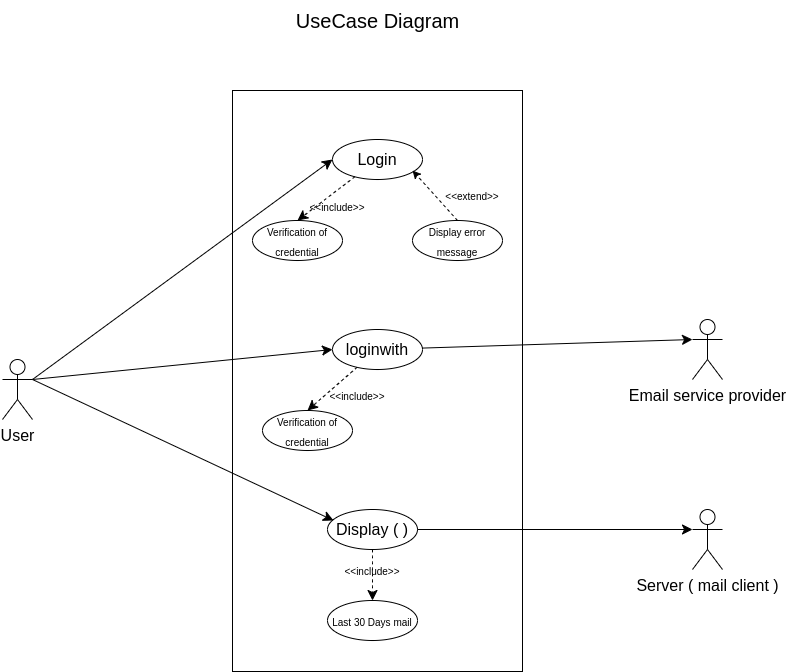

The diagram above was exported from draw.io. Its source (the exported page's mxGraphModel, read from the mxfile embedded in the PNG):
<mxGraphModel dx="1434" dy="707" grid="1" gridSize="10" guides="1" tooltips="1" connect="1" arrows="1" fold="1" page="1" pageScale="1" pageWidth="1200" pageHeight="1000" background="#FFFFFF" math="0" shadow="0">
  <root>
    <mxCell id="0" />
    <mxCell id="1" parent="0" />
    <mxCell id="5oRk5wCz0wd4753AaCsm-1" value="" style="rounded=0;whiteSpace=wrap;html=1;fillColor=none;align=center;" parent="1" vertex="1">
      <mxGeometry x="510" y="140" width="290" height="581" as="geometry" />
    </mxCell>
    <mxCell id="5oRk5wCz0wd4753AaCsm-14" style="edgeStyle=none;curved=1;rounded=0;orthogonalLoop=1;jettySize=auto;html=1;entryX=0.5;entryY=0;entryDx=0;entryDy=0;fontSize=12;startSize=8;endSize=8;dashed=1;" parent="1" source="5oRk5wCz0wd4753AaCsm-2" target="5oRk5wCz0wd4753AaCsm-7" edge="1">
      <mxGeometry relative="1" as="geometry" />
    </mxCell>
    <mxCell id="5oRk5wCz0wd4753AaCsm-2" value="Login" style="ellipse;whiteSpace=wrap;html=1;fontSize=16;fillColor=none;" parent="1" vertex="1">
      <mxGeometry x="610" y="189" width="90" height="40" as="geometry" />
    </mxCell>
    <mxCell id="5oRk5wCz0wd4753AaCsm-5" style="edgeStyle=none;curved=1;rounded=0;orthogonalLoop=1;jettySize=auto;html=1;entryX=0;entryY=0.5;entryDx=0;entryDy=0;fontSize=12;startSize=8;endSize=8;horizontal=1;verticalAlign=bottom;exitX=1;exitY=0.3333333333333333;exitDx=0;exitDy=0;exitPerimeter=0;" parent="1" source="5oRk5wCz0wd4753AaCsm-4" target="5oRk5wCz0wd4753AaCsm-2" edge="1">
      <mxGeometry relative="1" as="geometry" />
    </mxCell>
    <mxCell id="5oRk5wCz0wd4753AaCsm-19" style="edgeStyle=none;curved=1;rounded=0;orthogonalLoop=1;jettySize=auto;html=1;entryX=0;entryY=0.5;entryDx=0;entryDy=0;fontSize=12;startSize=8;endSize=8;exitX=1;exitY=0.3333333333333333;exitDx=0;exitDy=0;exitPerimeter=0;" parent="1" source="5oRk5wCz0wd4753AaCsm-4" target="5oRk5wCz0wd4753AaCsm-16" edge="1">
      <mxGeometry relative="1" as="geometry" />
    </mxCell>
    <mxCell id="5oRk5wCz0wd4753AaCsm-27" style="edgeStyle=none;curved=1;rounded=0;orthogonalLoop=1;jettySize=auto;html=1;entryX=0.067;entryY=0.275;entryDx=0;entryDy=0;entryPerimeter=0;fontSize=12;startSize=8;endSize=8;exitX=1;exitY=0.3333333333333333;exitDx=0;exitDy=0;exitPerimeter=0;" parent="1" source="5oRk5wCz0wd4753AaCsm-4" target="5oRk5wCz0wd4753AaCsm-24" edge="1">
      <mxGeometry relative="1" as="geometry" />
    </mxCell>
    <mxCell id="5oRk5wCz0wd4753AaCsm-4" value="User" style="shape=umlActor;verticalLabelPosition=bottom;verticalAlign=top;html=1;outlineConnect=0;fontSize=16;" parent="1" vertex="1">
      <mxGeometry x="280" y="409" width="30" height="60" as="geometry" />
    </mxCell>
    <mxCell id="5oRk5wCz0wd4753AaCsm-7" value="&lt;font style=&quot;font-size: 10px;&quot;&gt;Verification of credential&lt;/font&gt;" style="ellipse;whiteSpace=wrap;html=1;fontSize=16;fillColor=none;" parent="1" vertex="1">
      <mxGeometry x="530" y="270" width="90" height="40" as="geometry" />
    </mxCell>
    <mxCell id="5oRk5wCz0wd4753AaCsm-13" value="&lt;font style=&quot;font-size: 10px;&quot;&gt;&amp;lt;&amp;lt;include&amp;gt;&amp;gt;&lt;/font&gt;" style="text;html=1;strokeColor=none;fillColor=none;align=center;verticalAlign=middle;whiteSpace=wrap;rounded=0;fontSize=16;" parent="1" vertex="1">
      <mxGeometry x="585" y="240" width="60" height="30" as="geometry" />
    </mxCell>
    <mxCell id="5oRk5wCz0wd4753AaCsm-18" style="edgeStyle=none;curved=1;rounded=0;orthogonalLoop=1;jettySize=auto;html=1;entryX=0.5;entryY=0;entryDx=0;entryDy=0;fontSize=12;startSize=8;endSize=8;dashed=1;" parent="1" source="5oRk5wCz0wd4753AaCsm-16" target="5oRk5wCz0wd4753AaCsm-17" edge="1">
      <mxGeometry relative="1" as="geometry" />
    </mxCell>
    <mxCell id="5oRk5wCz0wd4753AaCsm-22" style="edgeStyle=none;curved=1;rounded=0;orthogonalLoop=1;jettySize=auto;html=1;entryX=0;entryY=0.3333333333333333;entryDx=0;entryDy=0;entryPerimeter=0;fontSize=12;startSize=8;endSize=8;" parent="1" source="5oRk5wCz0wd4753AaCsm-16" target="5oRk5wCz0wd4753AaCsm-20" edge="1">
      <mxGeometry relative="1" as="geometry" />
    </mxCell>
    <mxCell id="5oRk5wCz0wd4753AaCsm-16" value="loginwith" style="ellipse;whiteSpace=wrap;html=1;fontSize=16;fillColor=none;" parent="1" vertex="1">
      <mxGeometry x="610" y="379" width="90" height="40" as="geometry" />
    </mxCell>
    <mxCell id="5oRk5wCz0wd4753AaCsm-17" value="&lt;font style=&quot;font-size: 10px;&quot;&gt;Verification of credential&lt;/font&gt;" style="ellipse;whiteSpace=wrap;html=1;fontSize=16;fillColor=none;" parent="1" vertex="1">
      <mxGeometry x="540" y="460" width="90" height="40" as="geometry" />
    </mxCell>
    <mxCell id="5oRk5wCz0wd4753AaCsm-20" value="Email service provider" style="shape=umlActor;verticalLabelPosition=bottom;verticalAlign=top;html=1;outlineConnect=0;fontSize=16;" parent="1" vertex="1">
      <mxGeometry x="970" y="369" width="30" height="60" as="geometry" />
    </mxCell>
    <mxCell id="5oRk5wCz0wd4753AaCsm-21" value="&lt;font style=&quot;font-size: 10px;&quot;&gt;&amp;lt;&amp;lt;include&amp;gt;&amp;gt;&lt;/font&gt;" style="text;html=1;strokeColor=none;fillColor=none;align=center;verticalAlign=middle;whiteSpace=wrap;rounded=0;fontSize=16;" parent="1" vertex="1">
      <mxGeometry x="605" y="429" width="60" height="30" as="geometry" />
    </mxCell>
    <mxCell id="5oRk5wCz0wd4753AaCsm-26" style="edgeStyle=none;curved=1;rounded=0;orthogonalLoop=1;jettySize=auto;html=1;entryX=0;entryY=0.3333333333333333;entryDx=0;entryDy=0;entryPerimeter=0;fontSize=12;startSize=8;endSize=8;" parent="1" source="5oRk5wCz0wd4753AaCsm-24" target="5oRk5wCz0wd4753AaCsm-25" edge="1">
      <mxGeometry relative="1" as="geometry" />
    </mxCell>
    <mxCell id="5oRk5wCz0wd4753AaCsm-30" style="edgeStyle=none;curved=1;rounded=0;orthogonalLoop=1;jettySize=auto;html=1;fontSize=12;startSize=8;endSize=8;dashed=1;" parent="1" source="5oRk5wCz0wd4753AaCsm-24" target="5oRk5wCz0wd4753AaCsm-29" edge="1">
      <mxGeometry relative="1" as="geometry" />
    </mxCell>
    <mxCell id="5oRk5wCz0wd4753AaCsm-24" value="Display ( )" style="ellipse;whiteSpace=wrap;html=1;fontSize=16;fillColor=none;" parent="1" vertex="1">
      <mxGeometry x="605" y="559" width="90" height="40" as="geometry" />
    </mxCell>
    <mxCell id="5oRk5wCz0wd4753AaCsm-25" value="Server ( mail client )" style="shape=umlActor;verticalLabelPosition=bottom;verticalAlign=top;html=1;outlineConnect=0;fontSize=16;" parent="1" vertex="1">
      <mxGeometry x="970" y="559" width="30" height="60" as="geometry" />
    </mxCell>
    <mxCell id="5oRk5wCz0wd4753AaCsm-29" value="&lt;span style=&quot;font-size: 10px;&quot;&gt;Last 30 Days mail&lt;/span&gt;" style="ellipse;whiteSpace=wrap;html=1;fontSize=16;fillColor=none;" parent="1" vertex="1">
      <mxGeometry x="605" y="650" width="90" height="40" as="geometry" />
    </mxCell>
    <mxCell id="5oRk5wCz0wd4753AaCsm-31" value="&lt;font style=&quot;font-size: 10px;&quot;&gt;&amp;lt;&amp;lt;include&amp;gt;&amp;gt;&lt;/font&gt;" style="text;html=1;strokeColor=none;fillColor=none;align=center;verticalAlign=middle;whiteSpace=wrap;rounded=0;fontSize=16;" parent="1" vertex="1">
      <mxGeometry x="620" y="604" width="60" height="30" as="geometry" />
    </mxCell>
    <mxCell id="5oRk5wCz0wd4753AaCsm-32" value="&lt;font style=&quot;font-size: 20px;&quot;&gt;UseCase Diagram&lt;/font&gt;" style="text;html=1;align=center;verticalAlign=middle;resizable=0;points=[];autosize=1;strokeColor=none;fillColor=none;" parent="1" vertex="1">
      <mxGeometry x="560" y="50" width="190" height="40" as="geometry" />
    </mxCell>
    <mxCell id="5oRk5wCz0wd4753AaCsm-33" value="&lt;span style=&quot;font-size: 10px;&quot;&gt;Display error message&lt;/span&gt;" style="ellipse;whiteSpace=wrap;html=1;fontSize=16;fillColor=none;" parent="1" vertex="1">
      <mxGeometry x="690" y="270" width="90" height="40" as="geometry" />
    </mxCell>
    <mxCell id="5oRk5wCz0wd4753AaCsm-35" value="" style="endArrow=classic;html=1;rounded=0;exitX=0.5;exitY=0;exitDx=0;exitDy=0;dashed=1;" parent="1" source="5oRk5wCz0wd4753AaCsm-33" edge="1">
      <mxGeometry width="50" height="50" relative="1" as="geometry">
        <mxPoint x="640" y="270" as="sourcePoint" />
        <mxPoint x="690" y="220" as="targetPoint" />
      </mxGeometry>
    </mxCell>
    <mxCell id="5oRk5wCz0wd4753AaCsm-36" value="&lt;font style=&quot;font-size: 10px;&quot;&gt;&amp;lt;&amp;lt;extend&amp;gt;&amp;gt;&lt;/font&gt;" style="text;html=1;strokeColor=none;fillColor=none;align=center;verticalAlign=middle;whiteSpace=wrap;rounded=0;fontSize=16;" parent="1" vertex="1">
      <mxGeometry x="720" y="229" width="60" height="30" as="geometry" />
    </mxCell>
  </root>
</mxGraphModel>